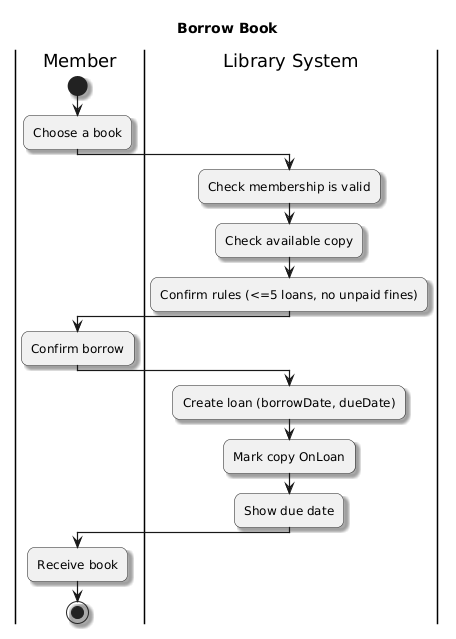

The diagram above was rendered by PlantUML. Its source (embedded in the PNG):
@startuml
title Borrow Book
skinparam roundcorner 15
skinparam shadowing true
skinparam ArrowThickness 1.2
skinparam activity FontSize 14

|Member|
start
:Choose a book;

|Library System|
:Check membership is valid;
:Check available copy;
:Confirm rules (<=5 loans, no unpaid fines);

|Member|
:Confirm borrow;

|Library System|
:Create loan (borrowDate, dueDate);
:Mark copy OnLoan;
:Show due date;

|Member|
:Receive book;
stop
@enduml